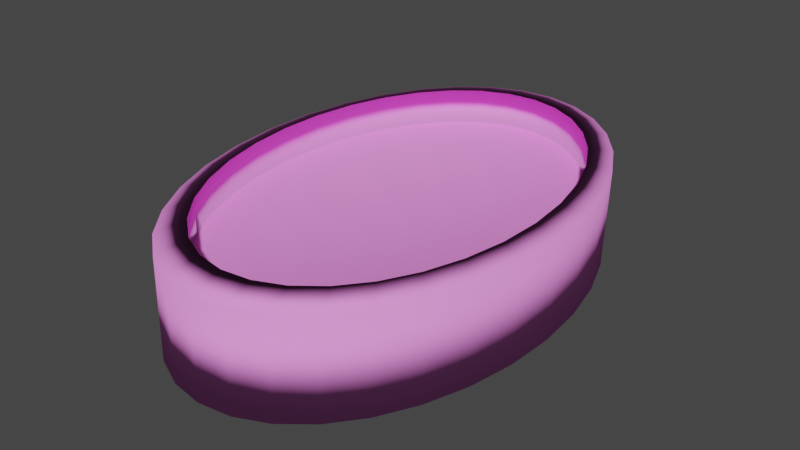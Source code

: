 # Source: soap.blend  (saved by Blender 2.93.20; exported with 4.5.12 LTS)
import bpy
from mathutils import Matrix  # noqa: F401  (used for matrix-valued properties, if any)

bpy.ops.wm.read_factory_settings(use_empty=True)
scene = bpy.context.scene
scene.name = 'Scene'

# ---- collections
col_collection = bpy.data.collections.new('Collection'); scene.collection.children.link(col_collection)

# ---- materials (node trees are filled in below, after node groups)
mat_x = bpy.data.materials.new('Материал')
mat_x.use_transparent_shadow = False
mat_x.diffuse_color = (1.0, 0.2972, 0.889, 1.0)
mat_001 = bpy.data.materials.new('Материал.001')
mat_001.use_transparent_shadow = False
mat_001.diffuse_color = (0.814, 0.4316, 0.814, 1.0)
mat_002 = bpy.data.materials.new('Материал.002')
mat_002.use_transparent_shadow = False
mat_002.diffuse_color = (0.7874, 0.15, 0.6267, 1.0)

# ---- material node trees

# ---- world
world_world = bpy.data.worlds.new('World'); scene.world = world_world
world_world.use_nodes = True; world_world.node_tree.nodes.clear()
_N = world_world.node_tree.nodes; _L = world_world.node_tree.links
n0 = _N.new('ShaderNodeOutputWorld'); n0.name = 'World Output'; n0.location = (300, 300)
n1 = _N.new('ShaderNodeBackground'); n1.name = 'Background'; n1.location = (10, 300)
n1.inputs[0].default_value = (0.05088, 0.05088, 0.05088, 1.0)
_L.new(n1.outputs[0], n0.inputs[0])
n0.is_active_output = True
world_world.color = (0.05088, 0.05088, 0.05088)
world_world.use_sun_shadow = False
world_world.sun_shadow_jitter_overblur = 0.0

# ---- meshes
me_x = bpy.data.meshes.new('Цилиндр')
me_x.from_pydata([(-3.26e-08, 0.8696, -0.384), (0.0, 1.0, -0.8702), (0.0004017, 0.8279, 0.4953), (0.0, 1.0, 0.8702), (0.1696, 0.8529, -0.384), (0.1951, 0.9808, -0.8702), (0.17, 0.8112, 0.4953), (0.1951, 0.9808, 0.8702), (0.3328, 0.8034, -0.384), (0.3827, 0.9239, -0.8702), (0.3332, 0.7617, 0.4953), (0.3827, 0.9239, 0.8702), (0.4831, 0.723, -0.384), (0.5556, 0.8315, -0.8702), (0.4835, 0.6813, 0.4953), (0.5556, 0.8315, 0.8702), (0.6149, 0.6149, -0.384), (0.7071, 0.7071, -0.8702), (0.6153, 0.5732, 0.4953), (0.7071, 0.7071, 0.8702), (0.723, 0.4831, -0.384), (0.8315, 0.5556, -0.8702), (0.7234, 0.4414, 0.4953), (0.8315, 0.5556, 0.8702), (0.8034, 0.3328, -0.384), (0.9239, 0.3827, -0.8702), (0.8038, 0.2911, 0.4953), (0.9239, 0.3827, 0.8702), (0.8529, 0.1696, -0.384), (0.9808, 0.1951, -0.8702), (0.8533, 0.1279, 0.4953), (0.9808, 0.1951, 0.8702), (0.8696, -3.446e-08, -0.384), (1.0, -4.371e-08, -0.8702), (0.87, -0.04171, 0.4953), (1.0, -4.371e-08, 0.8702), (0.8529, -0.1696, -0.384), (0.9808, -0.1951, -0.8702), (0.8533, -0.2114, 0.4953), (0.9808, -0.1951, 0.8702), (0.8034, -0.3328, -0.384), (0.9239, -0.3827, -0.8702), (0.8038, -0.3745, 0.4953), (0.9239, -0.3827, 0.8702), (0.723, -0.4831, -0.384), (0.8315, -0.5556, -0.8702), (0.7234, -0.5248, 0.4953), (0.8315, -0.5556, 0.8702), (0.6149, -0.6149, -0.384), (0.7071, -0.7071, -0.8702), (0.6153, -0.6566, 0.4953), (0.7071, -0.7071, 0.8702), (0.4831, -0.723, -0.384), (0.5556, -0.8315, -0.8702), (0.4835, -0.7647, 0.4953), (0.5556, -0.8315, 0.8702), (0.3328, -0.8034, -0.384), (0.3827, -0.9239, -0.8702), (0.3332, -0.8451, 0.4953), (0.3827, -0.9239, 0.8702), (0.1696, -0.8529, -0.384), (0.1951, -0.9808, -0.8702), (0.17, -0.8946, 0.4953), (0.1951, -0.9808, 0.8702), (-7.171e-08, -0.8696, -0.384), (-8.742e-08, -1.0, -0.8702), (0.0004017, -0.9113, 0.4953), (-8.742e-08, -1.0, 0.8702), (-0.1696, -0.8529, -0.384), (-0.1951, -0.9808, -0.8702), (-0.1692, -0.8946, 0.4953), (-0.1951, -0.9808, 0.8702), (-0.3328, -0.8034, -0.384), (-0.3827, -0.9239, -0.8702), (-0.3324, -0.8451, 0.4953), (-0.3827, -0.9239, 0.8702), (-0.4831, -0.723, -0.384), (-0.5556, -0.8315, -0.8702), (-0.4827, -0.7647, 0.4953), (-0.5556, -0.8315, 0.8702), (-0.6149, -0.6149, -0.384), (-0.7071, -0.7071, -0.8702), (-0.6145, -0.6566, 0.4953), (-0.7071, -0.7071, 0.8702), (-0.723, -0.4831, -0.384), (-0.8315, -0.5556, -0.8702), (-0.7226, -0.5248, 0.4953), (-0.8315, -0.5556, 0.8702), (-0.8034, -0.3328, -0.384), (-0.9239, -0.3827, -0.8702), (-0.803, -0.3745, 0.4953), (-0.9239, -0.3827, 0.8702), (-0.8529, -0.1696, -0.384), (-0.9808, -0.1951, -0.8702), (-0.8525, -0.2114, 0.4953), (-0.9808, -0.1951, 0.8702), (-0.8696, 1.211e-08, -0.384), (-1.0, 1.192e-08, -0.8702), (-0.8692, -0.04171, 0.4953), (-1.0, 1.192e-08, 0.8702), (-0.8529, 0.1696, -0.384), (-0.9808, 0.1951, -0.8702), (-0.8525, 0.1279, 0.4953), (-0.9808, 0.1951, 0.8702), (-0.8034, 0.3328, -0.384), (-0.9239, 0.3827, -0.8702), (-0.803, 0.2911, 0.4953), (-0.9239, 0.3827, 0.8702), (-0.723, 0.4831, -0.384), (-0.8315, 0.5556, -0.8702), (-0.7226, 0.4414, 0.4953), (-0.8315, 0.5556, 0.8702), (-0.6149, 0.6149, -0.384), (-0.7071, 0.7071, -0.8702), (-0.6145, 0.5732, 0.4953), (-0.7071, 0.7071, 0.8702), (-0.4831, 0.723, -0.384), (-0.5556, 0.8315, -0.8702), (-0.4827, 0.6813, 0.4953), (-0.5556, 0.8315, 0.8702), (-0.3328, 0.8034, -0.384), (-0.3827, 0.9239, -0.8702), (-0.3324, 0.7617, 0.4953), (-0.3827, 0.9239, 0.8702), (-0.1696, 0.8529, -0.384), (-0.1951, 0.9808, -0.8702), (-0.1692, 0.8112, 0.4953), (-0.1951, 0.9808, 0.8702), (-3.446e-08, 0.8696, 0.8969), (0.1696, 0.8529, 0.8969), (0.3328, 0.8034, 0.8969), (0.4831, 0.723, 0.8969), (0.6149, 0.6149, 0.8969), (0.723, 0.4831, 0.8969), (0.8034, 0.3328, 0.8969), (0.8529, 0.1696, 0.8969), (0.8696, -3.632e-08, 0.8969), (0.8529, -0.1696, 0.8969), (0.8034, -0.3328, 0.8969), (0.723, -0.4831, 0.8969), (0.6149, -0.6149, 0.8969), (0.4831, -0.723, 0.8969), (0.3328, -0.8034, 0.8969), (0.1696, -0.8529, 0.8969), (-7.357e-08, -0.8696, 0.8969), (-0.1696, -0.8529, 0.8969), (-0.3328, -0.8034, 0.8969), (-0.4831, -0.723, 0.8969), (-0.6149, -0.6149, 0.8969), (-0.723, -0.4831, 0.8969), (-0.8034, -0.3328, 0.8969), (-0.8529, -0.1696, 0.8969), (-0.8696, 1.211e-08, 0.8969), (-0.8529, 0.1696, 0.8969), (-0.8034, 0.3328, 0.8969), (-0.723, 0.4831, 0.8969), (-0.6149, 0.6149, 0.8969), (-0.4831, 0.723, 0.8969), (-0.3328, 0.8034, 0.8969), (-0.1696, 0.8529, 0.8969), (0.1696, 0.8529, -1.0), (-3.26e-08, 0.8696, -1.0), (0.3328, 0.8034, -1.0), (0.4831, 0.723, -1.0), (0.6149, 0.6149, -1.0), (0.723, 0.4831, -1.0), (0.8034, 0.3328, -1.0), (0.8529, 0.1696, -1.0), (0.8696, -3.446e-08, -1.0), (0.8529, -0.1696, -1.0), (0.8034, -0.3328, -1.0), (0.723, -0.4831, -1.0), (0.6149, -0.6149, -1.0), (0.4831, -0.723, -1.0), (0.3328, -0.8034, -1.0), (0.1696, -0.8529, -1.0), (-7.171e-08, -0.8696, -1.0), (-0.1696, -0.8529, -1.0), (-0.3328, -0.8034, -1.0), (-0.4831, -0.723, -1.0), (-0.6149, -0.6149, -1.0), (-0.723, -0.4831, -1.0), (-0.8034, -0.3328, -1.0), (-0.8529, -0.1696, -1.0), (-0.8696, 1.211e-08, -1.0), (-0.8529, 0.1696, -1.0), (-0.8034, 0.3328, -1.0), (-0.723, 0.4831, -1.0), (-0.6149, 0.6149, -1.0), (-0.4831, 0.723, -1.0), (-0.3328, 0.8034, -1.0), (-0.1696, 0.8529, -1.0), (0.1696, 0.8529, -1.0), (-3.26e-08, 0.8696, -1.0), (0.3328, 0.8034, -1.0), (0.4831, 0.723, -1.0), (0.6149, 0.6149, -1.0), (0.723, 0.4831, -1.0), (0.8034, 0.3328, -1.0), (0.8529, 0.1696, -1.0), (0.8696, -3.446e-08, -1.0), (0.8529, -0.1696, -1.0), (0.8034, -0.3328, -1.0), (0.723, -0.4831, -1.0), (0.6149, -0.6149, -1.0), (0.4831, -0.723, -1.0), (0.3328, -0.8034, -1.0), (0.1696, -0.8529, -1.0), (-7.171e-08, -0.8696, -1.0), (-0.1696, -0.8529, -1.0), (-0.3328, -0.8034, -1.0), (-0.4831, -0.723, -1.0), (-0.6149, -0.6149, -1.0), (-0.723, -0.4831, -1.0), (-0.8034, -0.3328, -1.0), (-0.8529, -0.1696, -1.0), (-0.8696, 1.211e-08, -1.0), (-0.8529, 0.1696, -1.0), (-0.8034, 0.3328, -1.0), (-0.723, 0.4831, -1.0), (-0.6149, 0.6149, -1.0), (-0.4831, 0.723, -1.0), (-0.3328, 0.8034, -1.0), (-0.1696, 0.8529, -1.0)], [], [(125, 127, 3, 1), (9, 11, 15, 13), (13, 15, 19, 17), (17, 19, 23, 21), (21, 23, 27, 25), (25, 27, 31, 29), (29, 31, 35, 33), (33, 35, 39, 37), (37, 39, 43, 41), (41, 43, 47, 45), (45, 47, 51, 49), (49, 51, 55, 53), (53, 55, 59, 57), (57, 59, 63, 61), (61, 63, 67, 65), (65, 67, 71, 69), (69, 71, 75, 73), (73, 75, 79, 77), (77, 79, 83, 81), (81, 83, 87, 85), (85, 87, 91, 89), (89, 91, 95, 93), (93, 95, 99, 97), (97, 99, 103, 101), (101, 103, 107, 105), (105, 107, 111, 109), (109, 111, 115, 113), (113, 115, 119, 117), (117, 119, 123, 121), (121, 123, 127, 125), (5, 7, 11, 9), (6, 2, 126, 122, 118, 114, 110, 106, 102, 98, 94, 90, 86, 82, 78, 74, 70, 66, 62, 58, 54, 50, 46, 42, 38, 34, 30, 26, 22, 18, 14, 10), (1, 3, 7, 5), (1, 5, 160, 161), (7, 3, 128, 129), (5, 9, 162, 160), (11, 7, 129, 130), (9, 13, 163, 162), (15, 11, 130, 131), (13, 17, 164, 163), (19, 15, 131, 132), (17, 21, 165, 164), (23, 19, 132, 133), (21, 25, 166, 165), (27, 23, 133, 134), (25, 29, 167, 166), (31, 27, 134, 135), (29, 33, 168, 167), (35, 31, 135, 136), (33, 37, 169, 168), (39, 35, 136, 137), (37, 41, 170, 169), (43, 39, 137, 138), (41, 45, 171, 170), (47, 43, 138, 139), (45, 49, 172, 171), (51, 47, 139, 140), (49, 53, 173, 172), (55, 51, 140, 141), (53, 57, 174, 173), (59, 55, 141, 142), (57, 61, 175, 174), (63, 59, 142, 143), (61, 65, 176, 175), (67, 63, 143, 144), (65, 69, 177, 176), (71, 67, 144, 145), (69, 73, 178, 177), (75, 71, 145, 146), (73, 77, 179, 178), (79, 75, 146, 147), (77, 81, 180, 179), (83, 79, 147, 148), (81, 85, 181, 180), (87, 83, 148, 149), (85, 89, 182, 181), (91, 87, 149, 150), (89, 93, 183, 182), (95, 91, 150, 151), (93, 97, 184, 183), (99, 95, 151, 152), (97, 101, 185, 184), (103, 99, 152, 153), (101, 105, 186, 185), (107, 103, 153, 154), (105, 109, 187, 186), (111, 107, 154, 155), (109, 113, 188, 187), (115, 111, 155, 156), (113, 117, 189, 188), (119, 115, 156, 157), (117, 121, 190, 189), (123, 119, 157, 158), (121, 125, 191, 190), (127, 123, 158, 159), (125, 1, 161, 191), (3, 127, 159, 128), (0, 4, 8, 12, 16, 20, 24, 28, 32, 36, 40, 44, 48, 52, 56, 60, 64, 68, 72, 76, 80, 84, 88, 92, 96, 100, 104, 108, 112, 116, 120, 124), (2, 6, 129, 128), (6, 10, 130, 129), (10, 14, 131, 130), (14, 18, 132, 131), (18, 22, 133, 132), (22, 26, 134, 133), (26, 30, 135, 134), (30, 34, 136, 135), (34, 38, 137, 136), (38, 42, 138, 137), (42, 46, 139, 138), (46, 50, 140, 139), (50, 54, 141, 140), (54, 58, 142, 141), (58, 62, 143, 142), (62, 66, 144, 143), (66, 70, 145, 144), (70, 74, 146, 145), (74, 78, 147, 146), (78, 82, 148, 147), (82, 86, 149, 148), (86, 90, 150, 149), (90, 94, 151, 150), (94, 98, 152, 151), (98, 102, 153, 152), (102, 106, 154, 153), (106, 110, 155, 154), (110, 114, 156, 155), (114, 118, 157, 156), (118, 122, 158, 157), (122, 126, 159, 158), (126, 2, 128, 159), (192, 193, 161, 160), (194, 192, 160, 162), (195, 194, 162, 163), (196, 195, 163, 164), (197, 196, 164, 165), (198, 197, 165, 166), (199, 198, 166, 167), (200, 199, 167, 168), (201, 200, 168, 169), (202, 201, 169, 170), (203, 202, 170, 171), (204, 203, 171, 172), (205, 204, 172, 173), (206, 205, 173, 174), (207, 206, 174, 175), (208, 207, 175, 176), (209, 208, 176, 177), (210, 209, 177, 178), (211, 210, 178, 179), (212, 211, 179, 180), (213, 212, 180, 181), (214, 213, 181, 182), (215, 214, 182, 183), (216, 215, 183, 184), (217, 216, 184, 185), (218, 217, 185, 186), (219, 218, 186, 187), (220, 219, 187, 188), (221, 220, 188, 189), (222, 221, 189, 190), (223, 222, 190, 191), (193, 223, 191, 161), (4, 0, 193, 192), (8, 4, 192, 194), (12, 8, 194, 195), (16, 12, 195, 196), (20, 16, 196, 197), (24, 20, 197, 198), (28, 24, 198, 199), (32, 28, 199, 200), (36, 32, 200, 201), (40, 36, 201, 202), (44, 40, 202, 203), (48, 44, 203, 204), (52, 48, 204, 205), (56, 52, 205, 206), (60, 56, 206, 207), (64, 60, 207, 208), (68, 64, 208, 209), (72, 68, 209, 210), (76, 72, 210, 211), (80, 76, 211, 212), (84, 80, 212, 213), (88, 84, 213, 214), (92, 88, 214, 215), (96, 92, 215, 216), (100, 96, 216, 217), (104, 100, 217, 218), (108, 104, 218, 219), (112, 108, 219, 220), (116, 112, 220, 221), (120, 116, 221, 222), (124, 120, 222, 223), (0, 124, 223, 193)])
me_x.polygons.foreach_set('use_smooth', [True] * 194)
me_x.polygons.foreach_set('material_index', [0, 0, 0, 0, 0, 0, 0, 0, 0, 0, 0, 0, 0, 0, 0, 0, 0, 0, 0, 0, 0, 0, 0, 0, 0, 0, 0, 0, 0, 0, 0, 2, 0, 0, 0, 0, 0, 0, 0, 0, 0, 0, 0, 0, 0, 0, 0, 0, 0, 0, 0, 0, 0, 0, 0, 0, 0, 0, 0, 0, 0, 0, 0, 0, 0, 0, 0, 0, 0, 0, 0, 0, 0, 0, 0, 0, 0, 0, 0, 0, 0, 0, 0, 0, 0, 0, 0, 0, 0, 0, 0, 0, 0, 0, 0, 0, 0, 0, 1, 1, 1, 1, 1, 1, 1, 1, 1, 1, 1, 1, 1, 1, 1, 1, 1, 1, 1, 1, 1, 1, 1, 1, 1, 1, 1, 1, 1, 1, 1, 1, 0, 0, 0, 0, 0, 0, 0, 0, 0, 0, 0, 0, 0, 0, 0, 0, 0, 0, 0, 0, 0, 0, 0, 0, 0, 0, 0, 0, 0, 0, 0, 0, 0, 0, 0, 0, 0, 0, 0, 0, 0, 0, 0, 0, 0, 0, 0, 0, 0, 0, 0, 0, 0, 0, 0, 0, 0, 0, 0, 0, 0, 0, 0, 0])
_uv = me_x.uv_layers.new(name='UVКарта')
_uv.uv.foreach_set('vector', [0.03125, 0.5325, 0.03125, 0.9675, 0.0, 0.9675, 0.0, 0.5325, 0.9375, 0.5325, 0.9375, 0.9675, 0.9062, 0.9675, 0.9062, 0.5325, 0.9063, 0.5325, 0.9062, 0.9675, 0.875, 0.9675, 0.875, 0.5325, 0.875, 0.5325, 0.875, 0.9675, 0.8438, 0.9675, 0.8438, 0.5325, 0.8438, 0.5325, 0.8438, 0.9675, 0.8125, 0.9675, 0.8125, 0.5325, 0.8125, 0.5325, 0.8125, 0.9675, 0.7812, 0.9675, 0.7812, 0.5325, 0.7812, 0.5325, 0.7812, 0.9675, 0.75, 0.9675, 0.75, 0.5325, 0.75, 0.5325, 0.75, 0.9675, 0.7187, 0.9675, 0.7188, 0.5325, 0.7187, 0.5325, 0.7188, 0.9675, 0.6875, 0.9675, 0.6875, 0.5325, 0.6875, 0.5325, 0.6875, 0.9675, 0.6562, 0.9675, 0.6562, 0.5325, 0.6562, 0.5325, 0.6562, 0.9675, 0.625, 0.9675, 0.625, 0.5325, 0.625, 0.5325, 0.625, 0.9675, 0.5938, 0.9675, 0.5938, 0.5325, 0.5937, 0.5325, 0.5938, 0.9675, 0.5625, 0.9675, 0.5625, 0.5325, 0.5625, 0.5325, 0.5625, 0.9675, 0.5312, 0.9675, 0.5312, 0.5325, 0.5312, 0.5325, 0.5312, 0.9675, 0.5, 0.9675, 0.5, 0.5325, 0.5, 0.5325, 0.5, 0.9675, 0.4687, 0.9675, 0.4688, 0.5325, 0.4687, 0.5325, 0.4688, 0.9675, 0.4375, 0.9675, 0.4375, 0.5325, 0.4375, 0.5325, 0.4375, 0.9675, 0.4062, 0.9675, 0.4062, 0.5325, 0.4062, 0.5325, 0.4062, 0.9675, 0.375, 0.9675, 0.375, 0.5325, 0.375, 0.5325, 0.375, 0.9675, 0.3437, 0.9675, 0.3438, 0.5325, 0.3437, 0.5325, 0.3438, 0.9675, 0.3125, 0.9675, 0.3125, 0.5325, 0.3125, 0.5325, 0.3125, 0.9675, 0.2812, 0.9675, 0.2812, 0.5325, 0.2812, 0.5325, 0.2812, 0.9675, 0.25, 0.9675, 0.25, 0.5325, 0.25, 0.5325, 0.25, 0.9675, 0.2188, 0.9675, 0.2188, 0.5325, 0.2188, 0.5325, 0.2188, 0.9675, 0.1875, 0.9675, 0.1875, 0.5325, 0.1875, 0.5325, 0.1875, 0.9675, 0.1562, 0.9675, 0.1562, 0.5325, 0.1562, 0.5325, 0.1562, 0.9675, 0.125, 0.9675, 0.125, 0.5325, 0.125, 0.5325, 0.125, 0.9675, 0.09375, 0.9675, 0.09375, 0.5325, 0.09375, 0.5325, 0.09375, 0.9675, 0.0625, 0.9675, 0.0625, 0.5325, 0.0625, 0.5325, 0.0625, 0.9675, 0.03125, 0.9675, 0.03125, 0.5325, 0.9687, 0.5325, 0.9688, 0.9675, 0.9375, 0.9675, 0.9375, 0.5325, 0.2907, 0.4547, 0.25, 0.4587, 0.2093, 0.4547, 0.1701, 0.4428, 0.1341, 0.4235, 0.1024, 0.3976, 0.07648, 0.3659, 0.05719, 0.3299, 0.04531, 0.2907, 0.0413, 0.25, 0.04531, 0.2093, 0.05719, 0.1701, 0.07648, 0.1341, 0.1024, 0.1024, 0.1341, 0.07648, 0.1701, 0.05719, 0.2093, 0.04531, 0.25, 0.0413, 0.2907, 0.04531, 0.3299, 0.05719, 0.3659, 0.07648, 0.3976, 0.1024, 0.4235, 0.1341, 0.4428, 0.1701, 0.4547, 0.2093, 0.4587, 0.25, 0.4547, 0.2907, 0.4428, 0.3299, 0.4235, 0.3659, 0.3976, 0.3976, 0.3659, 0.4235, 0.3299, 0.4428, 1.0, 0.5325, 1.0, 0.9675, 0.9687, 0.9675, 0.9688, 0.5325, 1.0, 0.5325, 0.9688, 0.5325, 0.9708, 0.5, 0.998, 0.5, 0.9687, 0.9675, 1.0, 0.9675, 0.998, 1.0, 0.9708, 1.0, 0.9687, 0.5325, 0.9375, 0.5325, 0.9395, 0.5, 0.9667, 0.5, 0.9375, 0.9675, 0.9688, 0.9675, 0.9667, 1.0, 0.9395, 1.0, 0.9375, 0.5325, 0.9062, 0.5325, 0.9083, 0.5, 0.9355, 0.5, 0.9062, 0.9675, 0.9375, 0.9675, 0.9355, 1.0, 0.9083, 1.0, 0.9063, 0.5325, 0.875, 0.5325, 0.877, 0.5, 0.9042, 0.5, 0.875, 0.9675, 0.9062, 0.9675, 0.9042, 1.0, 0.877, 1.0, 0.875, 0.5325, 0.8438, 0.5325, 0.8458, 0.5, 0.873, 0.5, 0.8438, 0.9675, 0.875, 0.9675, 0.873, 1.0, 0.8458, 1.0, 0.8438, 0.5325, 0.8125, 0.5325, 0.8145, 0.5, 0.8417, 0.5, 0.8125, 0.9675, 0.8438, 0.9675, 0.8417, 1.0, 0.8145, 1.0, 0.8125, 0.5325, 0.7812, 0.5325, 0.7833, 0.5, 0.8105, 0.5, 0.7812, 0.9675, 0.8125, 0.9675, 0.8105, 1.0, 0.7833, 1.0, 0.7812, 0.5325, 0.75, 0.5325, 0.752, 0.5, 0.7792, 0.5, 0.75, 0.9675, 0.7812, 0.9675, 0.7792, 1.0, 0.752, 1.0, 0.75, 0.5325, 0.7188, 0.5325, 0.7208, 0.5, 0.748, 0.5, 0.7187, 0.9675, 0.75, 0.9675, 0.748, 1.0, 0.7208, 1.0, 0.7187, 0.5325, 0.6875, 0.5325, 0.6895, 0.5, 0.7167, 0.5, 0.6875, 0.9675, 0.7188, 0.9675, 0.7167, 1.0, 0.6895, 1.0, 0.6875, 0.5325, 0.6562, 0.5325, 0.6583, 0.5, 0.6855, 0.5, 0.6562, 0.9675, 0.6875, 0.9675, 0.6855, 1.0, 0.6583, 1.0, 0.6562, 0.5325, 0.625, 0.5325, 0.627, 0.5, 0.6542, 0.5, 0.625, 0.9675, 0.6562, 0.9675, 0.6542, 1.0, 0.627, 1.0, 0.625, 0.5325, 0.5938, 0.5325, 0.5958, 0.5, 0.623, 0.5, 0.5938, 0.9675, 0.625, 0.9675, 0.623, 1.0, 0.5958, 1.0, 0.5937, 0.5325, 0.5625, 0.5325, 0.5645, 0.5, 0.5917, 0.5, 0.5625, 0.9675, 0.5938, 0.9675, 0.5917, 1.0, 0.5645, 1.0, 0.5625, 0.5325, 0.5312, 0.5325, 0.5333, 0.5, 0.5605, 0.5, 0.5312, 0.9675, 0.5625, 0.9675, 0.5605, 1.0, 0.5333, 1.0, 0.5312, 0.5325, 0.5, 0.5325, 0.502, 0.5, 0.5292, 0.5, 0.5, 0.9675, 0.5312, 0.9675, 0.5292, 1.0, 0.502, 1.0, 0.5, 0.5325, 0.4688, 0.5325, 0.4708, 0.5, 0.498, 0.5, 0.4687, 0.9675, 0.5, 0.9675, 0.498, 1.0, 0.4708, 1.0, 0.4687, 0.5325, 0.4375, 0.5325, 0.4395, 0.5, 0.4667, 0.5, 0.4375, 0.9675, 0.4688, 0.9675, 0.4667, 1.0, 0.4395, 1.0, 0.4375, 0.5325, 0.4062, 0.5325, 0.4083, 0.5, 0.4355, 0.5, 0.4062, 0.9675, 0.4375, 0.9675, 0.4355, 1.0, 0.4083, 1.0, 0.4062, 0.5325, 0.375, 0.5325, 0.377, 0.5, 0.4042, 0.5, 0.375, 0.9675, 0.4062, 0.9675, 0.4042, 1.0, 0.377, 1.0, 0.375, 0.5325, 0.3438, 0.5325, 0.3458, 0.5, 0.373, 0.5, 0.3437, 0.9675, 0.375, 0.9675, 0.373, 1.0, 0.3458, 1.0, 0.3437, 0.5325, 0.3125, 0.5325, 0.3145, 0.5, 0.3417, 0.5, 0.3125, 0.9675, 0.3438, 0.9675, 0.3417, 1.0, 0.3145, 1.0, 0.3125, 0.5325, 0.2812, 0.5325, 0.2833, 0.5, 0.3105, 0.5, 0.2812, 0.9675, 0.3125, 0.9675, 0.3105, 1.0, 0.2833, 1.0, 0.2812, 0.5325, 0.25, 0.5325, 0.252, 0.5, 0.2792, 0.5, 0.25, 0.9675, 0.2812, 0.9675, 0.2792, 1.0, 0.252, 1.0, 0.25, 0.5325, 0.2188, 0.5325, 0.2208, 0.5, 0.248, 0.5, 0.2188, 0.9675, 0.25, 0.9675, 0.248, 1.0, 0.2208, 1.0, 0.2188, 0.5325, 0.1875, 0.5325, 0.1895, 0.5, 0.2167, 0.5, 0.1875, 0.9675, 0.2188, 0.9675, 0.2167, 1.0, 0.1895, 1.0, 0.1875, 0.5325, 0.1562, 0.5325, 0.1583, 0.5, 0.1855, 0.5, 0.1562, 0.9675, 0.1875, 0.9675, 0.1855, 1.0, 0.1583, 1.0, 0.1562, 0.5325, 0.125, 0.5325, 0.127, 0.5, 0.1542, 0.5, 0.125, 0.9675, 0.1562, 0.9675, 0.1542, 1.0, 0.127, 1.0, 0.125, 0.5325, 0.09375, 0.5325, 0.09579, 0.5, 0.123, 0.5, 0.09375, 0.9675, 0.125, 0.9675, 0.123, 1.0, 0.09579, 1.0, 0.09375, 0.5325, 0.0625, 0.5325, 0.06454, 0.5, 0.09171, 0.5, 0.0625, 0.9675, 0.09375, 0.9675, 0.09171, 1.0, 0.06454, 1.0, 0.0625, 0.5325, 0.03125, 0.5325, 0.03329, 0.5, 0.06046, 0.5, 0.03125, 0.9675, 0.0625, 0.9675, 0.06046, 1.0, 0.03329, 1.0, 0.03125, 0.5325, 0.0, 0.5325, 0.002038, 0.5, 0.02921, 0.5, 0.0, 0.9675, 0.03125, 0.9675, 0.02921, 1.0, 0.002038, 1.0, 0.75, 0.4587, 0.7907, 0.4547, 0.8299, 0.4428, 0.8659, 0.4235, 0.8976, 0.3976, 0.9235, 0.3659, 0.9428, 0.3299, 0.9547, 0.2907, 0.9587, 0.25, 0.9547, 0.2093, 0.9428, 0.1701, 0.9235, 0.1341, 0.8976, 0.1024, 0.8659, 0.07648, 0.8299, 0.05719, 0.7907, 0.04531, 0.75, 0.0413, 0.7093, 0.04531, 0.6701, 0.05719, 0.6341, 0.07648, 0.6024, 0.1024, 0.5765, 0.1341, 0.5572, 0.1701, 0.5453, 0.2093, 0.5413, 0.25, 0.5453, 0.2907, 0.5572, 0.3299, 0.5765, 0.3659, 0.6024, 0.3976, 0.6341, 0.4235, 0.6701, 0.4428, 0.7093, 0.4547, 0.25, 0.4587, 0.2907, 0.4547, 0.2907, 0.4547, 0.25, 0.4587, 0.2907, 0.4547, 0.3299, 0.4428, 0.3299, 0.4428, 0.2907, 0.4547, 0.3299, 0.4428, 0.3659, 0.4235, 0.3659, 0.4235, 0.3299, 0.4428, 0.3659, 0.4235, 0.3976, 0.3976, 0.3976, 0.3976, 0.3659, 0.4235, 0.3976, 0.3976, 0.4235, 0.3659, 0.4235, 0.3659, 0.3976, 0.3976, 0.4235, 0.3659, 0.4428, 0.3299, 0.4428, 0.3299, 0.4235, 0.3659, 0.4428, 0.3299, 0.4547, 0.2907, 0.4547, 0.2907, 0.4428, 0.3299, 0.4547, 0.2907, 0.4587, 0.25, 0.4587, 0.25, 0.4547, 0.2907, 0.4587, 0.25, 0.4547, 0.2093, 0.4547, 0.2093, 0.4587, 0.25, 0.4547, 0.2093, 0.4428, 0.1701, 0.4428, 0.1701, 0.4547, 0.2093, 0.4428, 0.1701, 0.4235, 0.1341, 0.4235, 0.1341, 0.4428, 0.1701, 0.4235, 0.1341, 0.3976, 0.1024, 0.3976, 0.1024, 0.4235, 0.1341, 0.3976, 0.1024, 0.3659, 0.07648, 0.3659, 0.07648, 0.3976, 0.1024, 0.3659, 0.07648, 0.3299, 0.05719, 0.3299, 0.05719, 0.3659, 0.07648, 0.3299, 0.05719, 0.2907, 0.04531, 0.2907, 0.04531, 0.3299, 0.05719, 0.2907, 0.04531, 0.25, 0.0413, 0.25, 0.0413, 0.2907, 0.04531, 0.25, 0.0413, 0.2093, 0.04531, 0.2093, 0.04531, 0.25, 0.0413, 0.2093, 0.04531, 0.1701, 0.05719, 0.1701, 0.05719, 0.2093, 0.04531, 0.1701, 0.05719, 0.1341, 0.07648, 0.1341, 0.07648, 0.1701, 0.05719, 0.1341, 0.07648, 0.1024, 0.1024, 0.1024, 0.1024, 0.1341, 0.07648, 0.1024, 0.1024, 0.07648, 0.1341, 0.07648, 0.1341, 0.1024, 0.1024, 0.07648, 0.1341, 0.05719, 0.1701, 0.05719, 0.1701, 0.07648, 0.1341, 0.05719, 0.1701, 0.04531, 0.2093, 0.04531, 0.2093, 0.05719, 0.1701, 0.04531, 0.2093, 0.0413, 0.25, 0.0413, 0.25, 0.04531, 0.2093, 0.0413, 0.25, 0.04531, 0.2907, 0.04531, 0.2907, 0.0413, 0.25, 0.04531, 0.2907, 0.05719, 0.3299, 0.05719, 0.3299, 0.04531, 0.2907, 0.05719, 0.3299, 0.07648, 0.3659, 0.07648, 0.3659, 0.05719, 0.3299, 0.07648, 0.3659, 0.1024, 0.3976, 0.1024, 0.3976, 0.07648, 0.3659, 0.1024, 0.3976, 0.1341, 0.4235, 0.1341, 0.4235, 0.1024, 0.3976, 0.1341, 0.4235, 0.1701, 0.4428, 0.1701, 0.4428, 0.1341, 0.4235, 0.1701, 0.4428, 0.2093, 0.4547, 0.2093, 0.4547, 0.1701, 0.4428, 0.2093, 0.4547, 0.25, 0.4587, 0.25, 0.4587, 0.2093, 0.4547, 0.7907, 0.4547, 0.75, 0.4587, 0.75, 0.4587, 0.7907, 0.4547, 0.8299, 0.4428, 0.7907, 0.4547, 0.7907, 0.4547, 0.8299, 0.4428, 0.8659, 0.4235, 0.8299, 0.4428, 0.8299, 0.4428, 0.8659, 0.4235, 0.8976, 0.3976, 0.8659, 0.4235, 0.8659, 0.4235, 0.8976, 0.3976, 0.9235, 0.3659, 0.8976, 0.3976, 0.8976, 0.3976, 0.9235, 0.3659, 0.9428, 0.3299, 0.9235, 0.3659, 0.9235, 0.3659, 0.9428, 0.3299, 0.9547, 0.2907, 0.9428, 0.3299, 0.9428, 0.3299, 0.9547, 0.2907, 0.9587, 0.25, 0.9547, 0.2907, 0.9547, 0.2907, 0.9587, 0.25, 0.9547, 0.2093, 0.9587, 0.25, 0.9587, 0.25, 0.9547, 0.2093, 0.9428, 0.1701, 0.9547, 0.2093, 0.9547, 0.2093, 0.9428, 0.1701, 0.9235, 0.1341, 0.9428, 0.1701, 0.9428, 0.1701, 0.9235, 0.1341, 0.8976, 0.1024, 0.9235, 0.1341, 0.9235, 0.1341, 0.8976, 0.1024, 0.8659, 0.07648, 0.8976, 0.1024, 0.8976, 0.1024, 0.8659, 0.07648, 0.8299, 0.05719, 0.8659, 0.07648, 0.8659, 0.07648, 0.8299, 0.05719, 0.7907, 0.04531, 0.8299, 0.05719, 0.8299, 0.05719, 0.7907, 0.04531, 0.75, 0.0413, 0.7907, 0.04531, 0.7907, 0.04531, 0.75, 0.0413, 0.7093, 0.04531, 0.75, 0.0413, 0.75, 0.0413, 0.7093, 0.04531, 0.6701, 0.05719, 0.7093, 0.04531, 0.7093, 0.04531, 0.6701, 0.05719, 0.6341, 0.07648, 0.6701, 0.05719, 0.6701, 0.05719, 0.6341, 0.07648, 0.6024, 0.1024, 0.6341, 0.07648, 0.6341, 0.07648, 0.6024, 0.1024, 0.5765, 0.1341, 0.6024, 0.1024, 0.6024, 0.1024, 0.5765, 0.1341, 0.5572, 0.1701, 0.5765, 0.1341, 0.5765, 0.1341, 0.5572, 0.1701, 0.5453, 0.2093, 0.5572, 0.1701, 0.5572, 0.1701, 0.5453, 0.2093, 0.5413, 0.25, 0.5453, 0.2093, 0.5453, 0.2093, 0.5413, 0.25, 0.5453, 0.2907, 0.5413, 0.25, 0.5413, 0.25, 0.5453, 0.2907, 0.5572, 0.3299, 0.5453, 0.2907, 0.5453, 0.2907, 0.5572, 0.3299, 0.5765, 0.3659, 0.5572, 0.3299, 0.5572, 0.3299, 0.5765, 0.3659, 0.6024, 0.3976, 0.5765, 0.3659, 0.5765, 0.3659, 0.6024, 0.3976, 0.6341, 0.4235, 0.6024, 0.3976, 0.6024, 0.3976, 0.6341, 0.4235, 0.6701, 0.4428, 0.6341, 0.4235, 0.6341, 0.4235, 0.6701, 0.4428, 0.7093, 0.4547, 0.6701, 0.4428, 0.6701, 0.4428, 0.7093, 0.4547, 0.75, 0.4587, 0.7093, 0.4547, 0.7093, 0.4547, 0.75, 0.4587, 0.7907, 0.4547, 0.75, 0.4587, 0.75, 0.4587, 0.7907, 0.4547, 0.8299, 0.4428, 0.7907, 0.4547, 0.7907, 0.4547, 0.8299, 0.4428, 0.8659, 0.4235, 0.8299, 0.4428, 0.8299, 0.4428, 0.8659, 0.4235, 0.8976, 0.3976, 0.8659, 0.4235, 0.8659, 0.4235, 0.8976, 0.3976, 0.9235, 0.3659, 0.8976, 0.3976, 0.8976, 0.3976, 0.9235, 0.3659, 0.9428, 0.3299, 0.9235, 0.3659, 0.9235, 0.3659, 0.9428, 0.3299, 0.9547, 0.2907, 0.9428, 0.3299, 0.9428, 0.3299, 0.9547, 0.2907, 0.9587, 0.25, 0.9547, 0.2907, 0.9547, 0.2907, 0.9587, 0.25, 0.9547, 0.2093, 0.9587, 0.25, 0.9587, 0.25, 0.9547, 0.2093, 0.9428, 0.1701, 0.9547, 0.2093, 0.9547, 0.2093, 0.9428, 0.1701, 0.9235, 0.1341, 0.9428, 0.1701, 0.9428, 0.1701, 0.9235, 0.1341, 0.8976, 0.1024, 0.9235, 0.1341, 0.9235, 0.1341, 0.8976, 0.1024, 0.8659, 0.07648, 0.8976, 0.1024, 0.8976, 0.1024, 0.8659, 0.07648, 0.8299, 0.05719, 0.8659, 0.07648, 0.8659, 0.07648, 0.8299, 0.05719, 0.7907, 0.04531, 0.8299, 0.05719, 0.8299, 0.05719, 0.7907, 0.04531, 0.75, 0.0413, 0.7907, 0.04531, 0.7907, 0.04531, 0.75, 0.0413, 0.7093, 0.04531, 0.75, 0.0413, 0.75, 0.0413, 0.7093, 0.04531, 0.6701, 0.05719, 0.7093, 0.04531, 0.7093, 0.04531, 0.6701, 0.05719, 0.6341, 0.07648, 0.6701, 0.05719, 0.6701, 0.05719, 0.6341, 0.07648, 0.6024, 0.1024, 0.6341, 0.07648, 0.6341, 0.07648, 0.6024, 0.1024, 0.5765, 0.1341, 0.6024, 0.1024, 0.6024, 0.1024, 0.5765, 0.1341, 0.5572, 0.1701, 0.5765, 0.1341, 0.5765, 0.1341, 0.5572, 0.1701, 0.5453, 0.2093, 0.5572, 0.1701, 0.5572, 0.1701, 0.5453, 0.2093, 0.5413, 0.25, 0.5453, 0.2093, 0.5453, 0.2093, 0.5413, 0.25, 0.5453, 0.2907, 0.5413, 0.25, 0.5413, 0.25, 0.5453, 0.2907, 0.5572, 0.3299, 0.5453, 0.2907, 0.5453, 0.2907, 0.5572, 0.3299, 0.5765, 0.3659, 0.5572, 0.3299, 0.5572, 0.3299, 0.5765, 0.3659, 0.6024, 0.3976, 0.5765, 0.3659, 0.5765, 0.3659, 0.6024, 0.3976, 0.6341, 0.4235, 0.6024, 0.3976, 0.6024, 0.3976, 0.6341, 0.4235, 0.6701, 0.4428, 0.6341, 0.4235, 0.6341, 0.4235, 0.6701, 0.4428, 0.7093, 0.4547, 0.6701, 0.4428, 0.6701, 0.4428, 0.7093, 0.4547, 0.75, 0.4587, 0.7093, 0.4547, 0.7093, 0.4547, 0.75, 0.4587])
me_x.materials.append(mat_x)
me_x.materials.append(mat_001)
me_x.materials.append(mat_002)
me_x.use_remesh_fix_poles = True
me_x.use_remesh_preserve_attributes = False
me_x.update()

# ---- objects
ob_x = bpy.data.objects.new('Цилиндр', me_x)

# ---- transforms, parenting, visibility, modifiers, constraints
ob_x.location = (0.0, -0.02671, 0.0)
ob_x.rotation_euler = (-6.324, 3.124, 7.871)
ob_x.scale = (0.2891, 0.1882, 0.06613)

# ---- collection membership
col_collection.objects.link(ob_x)

# ---- scene / render settings (as saved in the file)
scene.frame_start = 1; scene.frame_end = 250; scene.frame_set(1)
scene.render.engine = 'BLENDER_EEVEE_NEXT'
scene.cycles.use_denoising = False
scene.cycles.samples = 128
scene.cycles.sampling_pattern = 'TABULATED_SOBOL'
scene.cycles.use_adaptive_sampling = False
scene.cycles.use_light_tree = False
scene.view_settings.view_transform = 'Filmic'
scene.unit_settings.scale_length = 0.001
bpy.context.view_layer.update()

# ---- added for rendering (the .blend has no active camera and no usable light): camera, sun
cam_auto = bpy.data.cameras.new('AutoCamera')
cam_auto.lens = 50.0
cam_auto.sensor_width = 36.0
cam_auto.clip_end = 1000.0
ob_auto_camera = bpy.data.objects.new('AutoCamera', cam_auto)
scene.collection.objects.link(ob_auto_camera)
ob_auto_camera.location = (0.667292, -0.827347, 0.537127)
ob_auto_camera.rotation_euler = (1.09748, -7.21219e-08, 0.694738)
scene.camera = ob_auto_camera
light_auto_sun = bpy.data.lights.new('AutoSun', 'SUN')
light_auto_sun.energy = 3.0
light_auto_sun.angle = 0.0523599
ob_auto_sun = bpy.data.objects.new('AutoSun', light_auto_sun)
scene.collection.objects.link(ob_auto_sun)
ob_auto_sun.rotation_euler = (0.872665, 0.174533, 0.523599)
bpy.context.view_layer.update()

